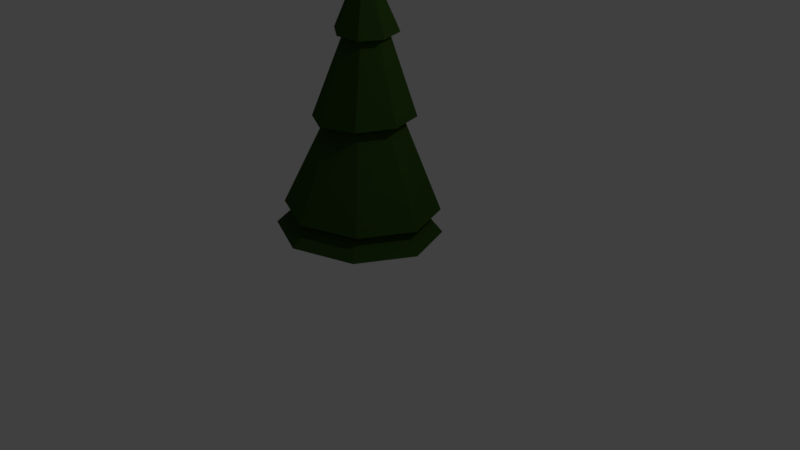 # Source: egle3.blend  (saved by Blender 2.78.0; exported with 4.5.12 LTS)
import bpy
from mathutils import Matrix  # noqa: F401  (used for matrix-valued properties, if any)

bpy.ops.wm.read_factory_settings(use_empty=True)
scene = bpy.context.scene
scene.name = 'Scene'

# ---- collections
col_collection_1 = bpy.data.collections.new('Collection 1'); scene.collection.children.link(col_collection_1)

# ---- materials (node trees are filled in below, after node groups)
mat_koka_dalja = bpy.data.materials.new('koka dalja')
mat_koka_dalja.alpha_threshold = 0.0
mat_koka_dalja.use_transparent_shadow = False
mat_koka_dalja.diffuse_color = (0.07324, 0.03069, 0.01947, 1.0)
mat_koka_dalja.roughness = 0.5
mat_material_001 = bpy.data.materials.new('Material.001')
mat_material_001.alpha_threshold = 0.0
mat_material_001.use_transparent_shadow = False
mat_material_001.diffuse_color = (0.03137, 0.07324, 0.01192, 1.0)
mat_material_001.roughness = 0.5

# ---- material node trees

# ---- world
world_world = bpy.data.worlds.new('World'); scene.world = world_world
world_world.color = (0.05088, 0.05088, 0.05088)
world_world.use_sun_shadow = False
world_world.sun_shadow_jitter_overblur = 0.0
world_world.cycles.sampling_method = 'MANUAL'

# ---- cameras
cam_camera = bpy.data.cameras.new('Camera')
cam_camera.clip_end = 100.0
cam_camera.lens = 35.0
cam_camera.sensor_width = 32.0
cam_camera.sensor_height = 18.0
cam_camera.ortho_scale = 7.314
cam_camera.dof.focus_distance = 0.0
cam_camera.dof.aperture_fstop = 128.0

# ---- lights
light_lamp = bpy.data.lights.new('Lamp', 'POINT')
light_lamp.transmission_factor = 0.0
light_lamp.cutoff_distance = 30.0
light_lamp.energy = 100.0
light_lamp.shadow_buffer_clip_start = 1.001
light_lamp.shadow_soft_size = 0.1
light_lamp.shadow_maximum_resolution = 0.006
light_lamp.use_absolute_resolution = True

# ---- meshes
me_cylinder = bpy.data.meshes.new('Cylinder')
me_cylinder.from_pydata([(-0.01755, 0.3854, -0.395), (-0.01614, 0.4858, 0.3944), (0.3705, 0.2229, -0.3908), (0.392, 0.3143, 0.3811), (0.5308, -0.1666, -0.3674), (0.5625, -0.09878, 0.3716), (0.3683, -0.5548, -0.3393), (0.39, -0.5156, 0.3613), (-0.02186, -0.7144, -0.323), (-0.0287, -0.6891, 0.3567), (-0.4097, -0.552, -0.3273), (-0.4418, -0.5129, 0.3666), (-0.5681, -0.1629, -0.35), (-0.6058, -0.0943, 0.3818), (-0.4058, 0.2255, -0.378), (-0.4279, 0.3179, 0.3945), (2.012, 1.969, -0.351), (-0.05129, 2.834, -0.3719), (2.863, -0.09677, -0.2373), (2.0, -2.156, -0.09765), (-0.06893, -3.001, -0.01431), (-2.121, -2.142, -0.03548), (-2.957, -0.0932, -0.1759), (-2.112, 1.975, -0.3138), (2.012, 1.969, -0.351), (-0.05129, 2.834, -0.3719), (2.863, -0.09677, -0.2373), (2.0, -2.156, -0.09765), (-0.06893, -3.001, -0.01431), (-2.121, -2.142, -0.03548), (-2.957, -0.0932, -0.1759), (-2.112, 1.975, -0.3138), (2.012, 1.969, -0.351), (-0.05129, 2.834, -0.3719), (2.863, -0.09677, -0.2373), (2.0, -2.156, -0.09765), (-0.06893, -3.001, -0.01431), (-2.121, -2.142, -0.03548), (-2.957, -0.0932, -0.1759), (-2.112, 1.975, -0.3138), (2.012, 1.969, -0.351), (-0.05129, 2.834, -0.3719), (2.863, -0.09677, -0.2373), (2.0, -2.156, -0.09765), (-0.06893, -3.001, -0.01431), (-2.121, -2.142, -0.03548), (-2.957, -0.0932, -0.1759), (-2.112, 1.975, -0.3138), (1.076, 1.217, 1.075), (-0.06106, 1.696, 1.061), (1.543, 0.08594, 1.142), (1.075, -1.032, 1.235), (-0.04772, -1.483, 1.306), (-1.172, -1.012, 1.293), (-1.646, 0.1086, 1.206), (-1.189, 1.231, 1.111), (1.076, 1.217, 1.075), (-0.06106, 1.696, 1.061), (1.543, 0.08594, 1.142), (1.075, -1.032, 1.235), (-0.04772, -1.483, 1.306), (-1.172, -1.012, 1.293), (-1.646, 0.1086, 1.206), (-1.189, 1.231, 1.111), (1.868, 2.007, 0.4583), (-0.08447, 2.825, 0.4466), (2.667, 0.06914, 0.5474), (1.861, -1.861, 0.6594), (-0.077, -2.655, 0.7277), (-2.012, -1.844, 0.7145), (-2.824, 0.08881, 0.6065), (-2.031, 2.025, 0.4958), (1.044, 0.9197, 4.036), (0.2256, 1.399, 4.035), (1.289, 0.009131, 4.028), (0.8208, -0.8424, 4.032), (-0.0981, -1.097, 4.016), (-0.9327, -0.6156, 3.974), (-1.183, 0.3223, 3.959), (-0.6976, 1.157, 3.996), (1.474, 1.214, 3.97), (0.2878, 1.883, 3.923), (1.834, -0.0592, 3.961), (1.168, -1.231, 3.916), (-0.1594, -1.612, 3.857), (-1.383, -0.9551, 3.804), (-1.76, 0.3654, 3.794), (-1.056, 1.543, 3.845), (0.9604, 0.4641, 6.798), (0.4931, 0.781, 6.869), (1.064, -0.09313, 6.737), (0.7441, -0.5639, 6.722), (0.1873, -0.6724, 6.761), (-0.2797, -0.3553, 6.831), (-0.3836, 0.2014, 6.891), (-0.06358, 0.6721, 6.908), (1.262, 0.6413, 6.837), (0.5828, 1.106, 6.941), (1.409, -0.1702, 6.746), (0.938, -0.8528, 6.72), (0.1245, -1.007, 6.776), (-0.5548, -0.5415, 6.88), (-0.7019, 0.27, 6.972), (-0.2307, 0.9526, 6.997), (0.6624, -0.06934, 8.94), (0.5671, -0.004084, 8.955), (0.6831, -0.1832, 8.927), (0.6169, -0.279, 8.924), (0.5028, -0.3006, 8.932), (0.4075, -0.2353, 8.946), (0.3868, -0.1214, 8.959), (0.453, -0.02566, 8.963), (0.6624, -0.06934, 8.94), (0.5671, -0.004084, 8.955), (0.6831, -0.1832, 8.927), (0.6169, -0.279, 8.924), (0.5028, -0.3006, 8.932), (0.4075, -0.2353, 8.946), (0.3868, -0.1214, 8.959), (0.453, -0.02566, 8.963), (1.262, 0.6413, 6.837), (0.5828, 1.106, 6.941), (1.409, -0.1702, 6.746), (0.938, -0.8528, 6.72), (0.1245, -1.007, 6.776), (-0.5548, -0.5415, 6.88), (-0.7019, 0.27, 6.972), (-0.2307, 0.9526, 6.997), (0.6624, -0.06934, 8.94), (0.5671, -0.004084, 8.955), (0.6831, -0.1832, 8.927), (0.6169, -0.279, 8.924), (0.5028, -0.3006, 8.932), (0.4075, -0.2353, 8.946), (0.3868, -0.1214, 8.959), (0.453, -0.02566, 8.963), (0.6624, -0.06934, 8.94), (0.5671, -0.004084, 8.955), (0.6831, -0.1832, 8.927), (0.6169, -0.279, 8.924), (0.5028, -0.3006, 8.932), (0.4075, -0.2353, 8.946), (0.3868, -0.1214, 8.959), (0.453, -0.02566, 8.963), (0.6624, -0.06934, 8.94), (0.5671, -0.004084, 8.955), (0.6831, -0.1832, 8.927), (0.6169, -0.279, 8.924), (0.5028, -0.3006, 8.932), (0.4075, -0.2353, 8.946), (0.3868, -0.1214, 8.959), (0.453, -0.02566, 8.963), (0.6418, -0.1787, 9.566), (0.6025, -0.1518, 9.573), (0.6503, -0.2256, 9.561), (0.6231, -0.2651, 9.56), (0.576, -0.274, 9.563), (0.5368, -0.2471, 9.569), (0.5283, -0.2002, 9.574), (0.5555, -0.1607, 9.576), (-0.6058, -0.0943, 0.3818), (-0.5681, -0.1629, -0.35), (-0.4058, 0.2255, -0.378), (-0.4279, 0.3179, 0.3945), (1.262, 0.6413, 6.837), (0.5828, 1.106, 6.941), (1.409, -0.1702, 6.746), (0.938, -0.8528, 6.72), (0.1245, -1.007, 6.776), (-0.5548, -0.5415, 6.88), (-0.7019, 0.27, 6.972), (-0.2307, 0.9526, 6.997), (0.6624, -0.06934, 8.94), (0.5671, -0.004084, 8.955), (0.6831, -0.1832, 8.927), (0.6169, -0.279, 8.924), (0.5028, -0.3006, 8.932), (0.4075, -0.2353, 8.946), (0.3868, -0.1214, 8.959), (0.453, -0.02566, 8.963), (0.6624, -0.06934, 8.94), (0.5671, -0.004084, 8.955), (0.6831, -0.1832, 8.927), (0.6169, -0.279, 8.924), (0.4075, -0.2353, 8.946), (0.5028, -0.3006, 8.932), (0.3868, -0.1214, 8.959), (0.453, -0.02566, 8.963), (0.6418, -0.1787, 9.566), (0.6025, -0.1518, 9.573), (0.6503, -0.2256, 9.561), (0.6231, -0.2651, 9.56), (0.5368, -0.2471, 9.569), (0.576, -0.274, 9.563), (0.5283, -0.2002, 9.574), (0.5555, -0.1607, 9.576)], [], [(0, 1, 3, 2), (2, 3, 5, 4), (4, 5, 7, 6), (6, 7, 9, 8), (8, 9, 11, 10), (10, 11, 13, 12), (9, 7, 19, 20), (132, 133, 177, 176), (14, 15, 1, 0), (0, 2, 4, 6, 8, 10, 12, 14), (16, 17, 25, 24), (15, 13, 22, 23), (5, 3, 16, 18), (11, 9, 20, 21), (1, 15, 23, 17), (3, 1, 17, 16), (7, 5, 18, 19), (13, 11, 21, 22), (31, 30, 38, 39), (17, 23, 31, 25), (22, 21, 29, 30), (20, 19, 27, 28), (18, 16, 24, 26), (23, 22, 30, 31), (21, 20, 28, 29), (19, 18, 26, 27), (34, 32, 40, 42), (29, 28, 36, 37), (27, 26, 34, 35), (24, 25, 33, 32), (25, 31, 39, 33), (30, 29, 37, 38), (28, 27, 35, 36), (26, 24, 32, 34), (41, 47, 55, 49), (39, 38, 46, 47), (37, 36, 44, 45), (35, 34, 42, 43), (32, 33, 41, 40), (33, 39, 47, 41), (38, 37, 45, 46), (36, 35, 43, 44), (51, 50, 58, 59), (46, 45, 53, 54), (44, 43, 51, 52), (42, 40, 48, 50), (47, 46, 54, 55), (45, 44, 52, 53), (43, 42, 50, 51), (40, 41, 49, 48), (63, 62, 70, 71), (48, 49, 57, 56), (49, 55, 63, 57), (54, 53, 61, 62), (52, 51, 59, 60), (50, 48, 56, 58), (55, 54, 62, 63), (53, 52, 60, 61), (68, 67, 75, 76), (61, 60, 68, 69), (59, 58, 66, 67), (56, 57, 65, 64), (57, 63, 71, 65), (62, 61, 69, 70), (60, 59, 67, 68), (58, 56, 64, 66), (73, 79, 87, 81), (66, 64, 72, 74), (71, 70, 78, 79), (69, 68, 76, 77), (67, 66, 74, 75), (64, 65, 73, 72), (65, 71, 79, 73), (70, 69, 77, 78), (85, 84, 92, 93), (78, 77, 85, 86), (76, 75, 83, 84), (74, 72, 80, 82), (79, 78, 86, 87), (77, 76, 84, 85), (75, 74, 82, 83), (72, 73, 81, 80), (95, 94, 102, 103), (83, 82, 90, 91), (80, 81, 89, 88), (81, 87, 95, 89), (86, 85, 93, 94), (84, 83, 91, 92), (82, 80, 88, 90), (87, 86, 94, 95), (99, 98, 122, 123), (93, 92, 100, 101), (91, 90, 98, 99), (88, 89, 97, 96), (89, 95, 103, 97), (94, 93, 101, 102), (92, 91, 99, 100), (90, 88, 96, 98), (104, 105, 113, 112), (113, 119, 143, 137), (105, 104, 128, 129), (98, 96, 120, 122), (119, 118, 142, 143), (111, 105, 129, 135), (96, 97, 121, 120), (118, 117, 141, 142), (110, 111, 135, 134), (105, 111, 119, 113), (110, 109, 117, 118), (108, 107, 115, 116), (106, 104, 112, 114), (111, 110, 118, 119), (109, 108, 116, 117), (107, 106, 114, 115), (149, 148, 185, 184), (152, 154, 190, 188), (131, 132, 176, 175), (153, 152, 188, 189), (130, 131, 175, 174), (155, 147, 183, 191), (147, 146, 182, 183), (128, 130, 174, 172), (143, 142, 150, 151), (104, 106, 130, 128), (112, 113, 137, 136), (100, 99, 123, 124), (106, 107, 131, 130), (114, 112, 136, 138), (101, 100, 124, 125), (107, 108, 132, 131), (115, 114, 138, 139), (102, 101, 125, 126), (108, 109, 133, 132), (116, 115, 139, 140), (103, 102, 126, 127), (109, 110, 134, 133), (117, 116, 140, 141), (97, 103, 127, 121), (146, 144, 180, 182), (141, 140, 148, 149), (139, 138, 146, 147), (136, 137, 145, 144), (137, 143, 151, 145), (142, 141, 149, 150), (140, 139, 147, 148), (138, 136, 144, 146), (152, 153, 159, 158, 157, 156, 155, 154), (129, 128, 172, 173), (144, 145, 181, 180), (121, 127, 171, 165), (148, 156, 193, 185), (127, 126, 170, 171), (148, 147, 155, 156), (126, 125, 169, 170), (161, 160, 163, 162), (170, 169, 177, 178), (168, 167, 175, 176), (166, 164, 172, 174), (171, 170, 178, 179), (169, 168, 176, 177), (167, 166, 174, 175), (164, 165, 173, 172), (165, 171, 179, 173), (187, 186, 194, 195), (184, 185, 193, 192), (183, 182, 190, 191), (180, 181, 189, 188), (181, 187, 195, 189), (186, 184, 192, 194), (182, 180, 188, 190), (154, 155, 191, 190), (150, 149, 184, 186), (133, 134, 178, 177), (120, 121, 165, 164), (151, 150, 186, 187), (12, 13, 160, 161), (134, 135, 179, 178), (156, 157, 192, 193), (122, 120, 164, 166), (145, 151, 187, 181), (14, 12, 161, 162), (135, 129, 173, 179), (157, 158, 194, 192), (123, 122, 166, 167), (13, 15, 163, 160), (158, 159, 195, 194), (124, 123, 167, 168), (15, 14, 162, 163), (159, 153, 189, 195), (125, 124, 168, 169)])
me_cylinder.polygons.foreach_set('material_index', [0, 0, 0, 0, 0, 0, 1, 0, 0, 0, 0, 1, 1, 1, 1, 1, 1, 1, 0, 0, 0, 0, 0, 0, 0, 0, 0, 0, 0, 0, 0, 0, 0, 0, 1, 0, 0, 0, 0, 0, 0, 0, 0, 1, 1, 1, 1, 1, 1, 1, 1, 0, 0, 0, 0, 0, 0, 0, 1, 1, 1, 1, 1, 1, 1, 1, 1, 1, 1, 1, 1, 1, 1, 1, 1, 1, 1, 1, 1, 1, 1, 1, 1, 1, 1, 1, 1, 1, 1, 1, 0, 1, 1, 1, 1, 1, 1, 1, 0, 0, 0, 0, 0, 0, 0, 0, 0, 0, 0, 0, 0, 0, 0, 0, 0, 1, 0, 1, 0, 1, 0, 0, 0, 0, 0, 0, 0, 0, 0, 0, 0, 0, 0, 0, 0, 0, 0, 0, 0, 0, 0, 0, 0, 0, 0, 0, 1, 0, 0, 0, 1, 0, 1, 0, 0, 1, 1, 1, 1, 1, 1, 1, 1, 1, 1, 1, 1, 1, 1, 1, 1, 0, 0, 0, 0, 0, 0, 1, 0, 0, 0, 0, 1, 0, 1, 1, 0, 0, 1, 0])
me_cylinder.materials.append(mat_koka_dalja)
me_cylinder.materials.append(mat_material_001)
me_cylinder.use_remesh_preserve_volume = False
me_cylinder.use_remesh_preserve_attributes = False
me_cylinder.use_mirror_vertex_groups = False
me_cylinder.update()

# ---- objects
ob_cylinder = bpy.data.objects.new('Cylinder', me_cylinder)
ob_lamp = bpy.data.objects.new('Lamp', light_lamp)
ob_camera = bpy.data.objects.new('Camera', cam_camera)

# ---- transforms, parenting, visibility, modifiers, constraints
ob_cylinder.location = (-0.1272, 0.008053, 0.417)
ob_cylinder.scale = (0.3623, 0.3623, 0.3623)
ob_cylinder.lineart.crease_threshold = 0.0
ob_lamp.location = (4.076, 1.005, 5.904)
ob_lamp.rotation_euler = (0.6503, 0.05522, 1.866)
ob_lamp.lock_rotations_4d = False
ob_lamp.empty_display_type = 'ARROWS'
ob_lamp.color = (0.0, 0.0, 0.0, 0.0)
ob_lamp.lineart.crease_threshold = 0.0
ob_camera.location = (7.481, -6.508, 5.344)
ob_camera.rotation_euler = (1.109, 0.0, 0.8149)
ob_camera.lock_rotations_4d = False
ob_camera.empty_display_type = 'ARROWS'
ob_camera.color = (0.0, 0.0, 0.0, 0.0)
ob_camera.display_type = 'WIRE'
ob_camera.lineart.crease_threshold = 0.0

# ---- collection membership
col_collection_1.objects.link(ob_cylinder)
col_collection_1.objects.link(ob_lamp)
col_collection_1.objects.link(ob_camera)

# ---- scene / render settings (as saved in the file)
scene.camera = ob_camera
scene.frame_start = 1; scene.frame_end = 250; scene.frame_set(1)
scene.render.engine = 'BLENDER_EEVEE_NEXT'
scene.render.resolution_percentage = 50
scene.render.dither_intensity = 0.0
scene.cycles.use_denoising = False
scene.cycles.samples = 128
scene.cycles.sampling_pattern = 'TABULATED_SOBOL'
scene.cycles.light_sampling_threshold = 0.0
scene.cycles.use_adaptive_sampling = False
scene.cycles.use_light_tree = False
scene.cycles.blur_glossy = 0.0
scene.cycles.sample_clamp_indirect = 0.0
scene.view_settings.view_transform = 'Standard'
bpy.context.view_layer.update()
